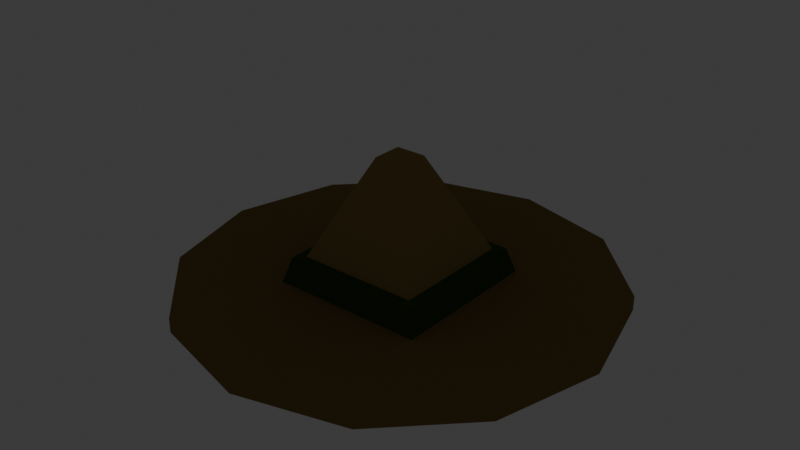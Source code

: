# Source: hat_warden.blend  (saved by Blender 5.2.45; exported with 4.5.12 LTS)
import bpy
from mathutils import Matrix  # noqa: F401  (used for matrix-valued properties, if any)

bpy.ops.wm.read_factory_settings(use_empty=True)
scene = bpy.context.scene
scene.name = 'Scene'

# ---- collections
col_collection = bpy.data.collections.new('Collection'); scene.collection.children.link(col_collection)

# ---- materials (node trees are filled in below, after node groups)
mat_mat_flat_lit = bpy.data.materials.new('mat_flat_lit')
mat_mat_emissive_warm = bpy.data.materials.new('mat_emissive_warm')
mat_mat_emissive_ember = bpy.data.materials.new('mat_emissive_ember')

# ---- material node trees
mat_mat_flat_lit.use_nodes = True; mat_mat_flat_lit.node_tree.nodes.clear()
_N = mat_mat_flat_lit.node_tree.nodes; _L = mat_mat_flat_lit.node_tree.links
n0 = _N.new('ShaderNodeOutputMaterial'); n0.name = 'Material Output'; n0.location = (0, 0)
n1 = _N.new('ShaderNodeBsdfPrincipled'); n1.name = 'Principled BSDF'; n1.location = (0, 0)
n1.inputs[2].default_value = 1.0
n1.inputs[10].default_value = 0.005
n1.inputs[13].default_value = 0.0
n2 = _N.new('ShaderNodeVertexColor'); n2.name = 'Color Attribute'; n2.location = (0, 0)
n2.layer_name = 'Col'
_L.new(n2.outputs[0], n1.inputs[0])
_L.new(n1.outputs[0], n0.inputs[0])
n0.is_active_output = True
mat_mat_emissive_warm.use_nodes = True; mat_mat_emissive_warm.node_tree.nodes.clear()
_N = mat_mat_emissive_warm.node_tree.nodes; _L = mat_mat_emissive_warm.node_tree.links
n0 = _N.new('ShaderNodeOutputMaterial'); n0.name = 'Material Output'; n0.location = (0, 0)
n1 = _N.new('ShaderNodeBsdfPrincipled'); n1.name = 'Principled BSDF'; n1.location = (0, 0)
n1.inputs[2].default_value = 1.0
n1.inputs[10].default_value = 0.005
n1.inputs[13].default_value = 0.0
n1.inputs[27].default_value = (1.0, 0.4564, 0.1022, 1.0)
n1.inputs[28].default_value = 1.0
n2 = _N.new('ShaderNodeVertexColor'); n2.name = 'Color Attribute'; n2.location = (0, 0)
n2.layer_name = 'Col'
_L.new(n2.outputs[0], n1.inputs[0])
_L.new(n1.outputs[0], n0.inputs[0])
n0.is_active_output = True
mat_mat_emissive_ember.use_nodes = True; mat_mat_emissive_ember.node_tree.nodes.clear()
_N = mat_mat_emissive_ember.node_tree.nodes; _L = mat_mat_emissive_ember.node_tree.links
n0 = _N.new('ShaderNodeOutputMaterial'); n0.name = 'Material Output'; n0.location = (0, 0)
n1 = _N.new('ShaderNodeBsdfPrincipled'); n1.name = 'Principled BSDF'; n1.location = (0, 0)
n1.inputs[2].default_value = 1.0
n1.inputs[10].default_value = 0.005
n1.inputs[13].default_value = 0.0
n1.inputs[27].default_value = (1.0, 0.1022, 0.0137, 1.0)
n1.inputs[28].default_value = 1.0
n2 = _N.new('ShaderNodeVertexColor'); n2.name = 'Color Attribute'; n2.location = (0, 0)
n2.layer_name = 'Col'
_L.new(n2.outputs[0], n1.inputs[0])
_L.new(n1.outputs[0], n0.inputs[0])
n0.is_active_output = True

# ---- world
world_world = bpy.data.worlds.new('World'); scene.world = world_world
world_world.use_nodes = True; world_world.node_tree.nodes.clear()
_N = world_world.node_tree.nodes; _L = world_world.node_tree.links
n0 = _N.new('ShaderNodeOutputWorld'); n0.name = 'World Output'; n0.location = (200, 100)
n1 = _N.new('ShaderNodeBackground'); n1.name = 'Background'; n1.location = (-200, 100)
n1.inputs[0].default_value = (0.05088, 0.05088, 0.05088, 1.0)
_L.new(n1.outputs[0], n0.inputs[0])
n0.is_active_output = True
world_world.color = (0.05088, 0.05088, 0.05088)
world_world.sun_shadow_jitter_overblur = 0.0

# ---- meshes
me_hat = bpy.data.meshes.new('Hat')
me_hat.from_pydata([(0.0, 0.11, 0.062), (0.0, 0.3, 0.0), (0.0, 0.3, 0.02), (0.15, 0.2598, 0.0), (0.15, 0.2598, 0.02), (0.2598, 0.15, 0.0), (0.2598, 0.15, 0.02), (0.3, 0.0, 0.0), (0.3, 0.0, 0.02), (0.2598, -0.15, 0.0), (0.2598, -0.15, 0.02), (0.15, -0.2598, 0.0), (0.15, -0.2598, 0.02), (0.0, -0.3, 0.0), (0.0, -0.3, 0.02), (-0.15, -0.2598, 0.0), (-0.15, -0.2598, 0.02), (-0.2598, -0.15, 0.0), (-0.2598, -0.15, 0.02), (-0.3, 0.0, 0.0), (-0.3, 0.0, 0.02), (-0.2598, 0.15, 0.0), (-0.2598, 0.15, 0.02), (-0.15, 0.2598, 0.0), (-0.15, 0.2598, 0.02), (-0.1061, 0.1061, 0.01), (-0.02121, 0.02121, 0.19), (0.1061, 0.1061, 0.01), (0.02121, 0.02121, 0.19), (0.1061, -0.1061, 0.01), (0.02121, -0.02121, 0.19), (-0.1061, -0.1061, 0.01), (-0.02121, -0.02121, 0.19), (-0.1075, 0.1075, 0.02), (-0.09758, 0.09758, 0.055), (0.1075, 0.1075, 0.02), (0.09758, 0.09758, 0.055), (0.1075, -0.1075, 0.02), (0.09758, -0.09758, 0.055), (-0.1075, -0.1075, 0.02), (-0.09758, -0.09758, 0.055), (0.0, 0.1187, 0.029), (0.0, 0.11, 0.018), (0.01647, 0.1127, 0.051), (0.01647, 0.1127, 0.029), (0.01018, 0.103, 0.051), (0.01018, 0.103, 0.029), (-0.01018, 0.103, 0.051), (-0.01018, 0.103, 0.029), (-0.01647, 0.1127, 0.051), (-0.01647, 0.1127, 0.029), (2.384e-09, 0.1187, 0.051)], [], [(42, 48, 50), (36, 34, 40, 38), (1, 2, 4, 3), (48, 47, 49, 50), (41, 51, 43, 44), (3, 4, 6, 5), (46, 45, 47, 48), (29, 30, 32, 31), (5, 6, 8, 7), (37, 39, 33, 35), (31, 25, 27, 29), (7, 8, 10, 9), (39, 40, 34, 33), (43, 0, 45), (9, 10, 12, 11), (42, 44, 46), (27, 28, 30, 29), (11, 12, 14, 13), (44, 43, 45, 46), (42, 41, 44), (13, 14, 16, 15), (37, 38, 40, 39), (42, 46, 48), (15, 16, 18, 17), (51, 0, 43), (25, 26, 28, 27), (17, 18, 20, 19), (26, 32, 30, 28), (35, 36, 38, 37), (19, 20, 22, 21), (4, 2, 24, 22, 20, 18, 16, 14, 12, 10, 8, 6), (33, 34, 36, 35), (21, 22, 24, 23), (45, 0, 47), (31, 32, 26, 25), (23, 24, 2, 1), (1, 3, 5, 7, 9, 11, 13, 15, 17, 19, 21, 23), (47, 0, 49), (42, 50, 41), (50, 49, 51, 41), (49, 0, 51)])
_ca = me_hat.color_attributes.new('Col', 'BYTE_COLOR', 'CORNER')
_ca.data.foreach_set('color', [0.4793, 0.3231, 0.04231, 1.0, 0.4793, 0.3231, 0.04231, 1.0, 0.4793, 0.3231, 0.04231, 1.0, 0.04971, 0.1022, 0.02315, 1.0, 0.04971, 0.1022, 0.02315, 1.0, 0.04971, 0.1022, 0.02315, 1.0, 0.04971, 0.1022, 0.02315, 1.0, 0.2542, 0.1746, 0.0648, 1.0, 0.2542, 0.1746, 0.0648, 1.0, 0.2542, 0.1746, 0.0648, 1.0, 0.2542, 0.1746, 0.0648, 1.0, 0.4793, 0.3231, 0.04231, 1.0, 0.4793, 0.3231, 0.04231, 1.0, 0.4793, 0.3231, 0.04231, 1.0, 0.4793, 0.3231, 0.04231, 1.0, 0.4793, 0.3231, 0.04231, 1.0, 0.4793, 0.3231, 0.04231, 1.0, 0.4793, 0.3231, 0.04231, 1.0, 0.4793, 0.3231, 0.04231, 1.0, 0.2542, 0.1746, 0.0648, 1.0, 0.2542, 0.1746, 0.0648, 1.0, 0.2542, 0.1746, 0.0648, 1.0, 0.2542, 0.1746, 0.0648, 1.0, 0.4793, 0.3231, 0.04231, 1.0, 0.4793, 0.3231, 0.04231, 1.0, 0.4793, 0.3231, 0.04231, 1.0, 0.4793, 0.3231, 0.04231, 1.0, 0.3231, 0.227, 0.08022, 1.0, 0.3231, 0.227, 0.08022, 1.0, 0.3231, 0.227, 0.08022, 1.0, 0.3231, 0.227, 0.08022, 1.0, 0.2542, 0.1746, 0.0648, 1.0, 0.2542, 0.1746, 0.0648, 1.0, 0.2542, 0.1746, 0.0648, 1.0, 0.2542, 0.1746, 0.0648, 1.0, 0.04971, 0.1022, 0.02315, 1.0, 0.04971, 0.1022, 0.02315, 1.0, 0.04971, 0.1022, 0.02315, 1.0, 0.04971, 0.1022, 0.02315, 1.0, 0.3231, 0.227, 0.08022, 1.0, 0.3231, 0.227, 0.08022, 1.0, 0.3231, 0.227, 0.08022, 1.0, 0.3231, 0.227, 0.08022, 1.0, 0.2542, 0.1746, 0.0648, 1.0, 0.2542, 0.1746, 0.0648, 1.0, 0.2542, 0.1746, 0.0648, 1.0, 0.2542, 0.1746, 0.0648, 1.0, 0.04971, 0.1022, 0.02315, 1.0, 0.04971, 0.1022, 0.02315, 1.0, 0.04971, 0.1022, 0.02315, 1.0, 0.04971, 0.1022, 0.02315, 1.0, 0.4793, 0.3231, 0.04231, 1.0, 0.4793, 0.3231, 0.04231, 1.0, 0.4793, 0.3231, 0.04231, 1.0, 0.2542, 0.1746, 0.0648, 1.0, 0.2542, 0.1746, 0.0648, 1.0, 0.2542, 0.1746, 0.0648, 1.0, 0.2542, 0.1746, 0.0648, 1.0, 0.4793, 0.3231, 0.04231, 1.0, 0.4793, 0.3231, 0.04231, 1.0, 0.4793, 0.3231, 0.04231, 1.0, 0.3231, 0.227, 0.08022, 1.0, 0.3231, 0.227, 0.08022, 1.0, 0.3231, 0.227, 0.08022, 1.0, 0.3231, 0.227, 0.08022, 1.0, 0.2542, 0.1746, 0.0648, 1.0, 0.2542, 0.1746, 0.0648, 1.0, 0.2542, 0.1746, 0.0648, 1.0, 0.2542, 0.1746, 0.0648, 1.0, 0.4793, 0.3231, 0.04231, 1.0, 0.4793, 0.3231, 0.04231, 1.0, 0.4793, 0.3231, 0.04231, 1.0, 0.4793, 0.3231, 0.04231, 1.0, 0.4793, 0.3231, 0.04231, 1.0, 0.4793, 0.3231, 0.04231, 1.0, 0.4793, 0.3231, 0.04231, 1.0, 0.2542, 0.1746, 0.0648, 1.0, 0.2542, 0.1746, 0.0648, 1.0, 0.2542, 0.1746, 0.0648, 1.0, 0.2542, 0.1746, 0.0648, 1.0, 0.04971, 0.1022, 0.02315, 1.0, 0.04971, 0.1022, 0.02315, 1.0, 0.04971, 0.1022, 0.02315, 1.0, 0.04971, 0.1022, 0.02315, 1.0, 0.4793, 0.3231, 0.04231, 1.0, 0.4793, 0.3231, 0.04231, 1.0, 0.4793, 0.3231, 0.04231, 1.0, 0.2542, 0.1746, 0.0648, 1.0, 0.2542, 0.1746, 0.0648, 1.0, 0.2542, 0.1746, 0.0648, 1.0, 0.2542, 0.1746, 0.0648, 1.0, 0.4793, 0.3231, 0.04231, 1.0, 0.4793, 0.3231, 0.04231, 1.0, 0.4793, 0.3231, 0.04231, 1.0, 0.3231, 0.227, 0.08022, 1.0, 0.3231, 0.227, 0.08022, 1.0, 0.3231, 0.227, 0.08022, 1.0, 0.3231, 0.227, 0.08022, 1.0, 0.2542, 0.1746, 0.0648, 1.0, 0.2542, 0.1746, 0.0648, 1.0, 0.2542, 0.1746, 0.0648, 1.0, 0.2542, 0.1746, 0.0648, 1.0, 0.3231, 0.227, 0.08022, 1.0, 0.3231, 0.227, 0.08022, 1.0, 0.3231, 0.227, 0.08022, 1.0, 0.3231, 0.227, 0.08022, 1.0, 0.04971, 0.1022, 0.02315, 1.0, 0.04971, 0.1022, 0.02315, 1.0, 0.04971, 0.1022, 0.02315, 1.0, 0.04971, 0.1022, 0.02315, 1.0, 0.2542, 0.1746, 0.0648, 1.0, 0.2542, 0.1746, 0.0648, 1.0, 0.2542, 0.1746, 0.0648, 1.0, 0.2542, 0.1746, 0.0648, 1.0, 0.2542, 0.1746, 0.0648, 1.0, 0.2542, 0.1746, 0.0648, 1.0, 0.2542, 0.1746, 0.0648, 1.0, 0.2542, 0.1746, 0.0648, 1.0, 0.2542, 0.1746, 0.0648, 1.0, 0.2542, 0.1746, 0.0648, 1.0, 0.2542, 0.1746, 0.0648, 1.0, 0.2542, 0.1746, 0.0648, 1.0, 0.2542, 0.1746, 0.0648, 1.0, 0.2542, 0.1746, 0.0648, 1.0, 0.2542, 0.1746, 0.0648, 1.0, 0.2542, 0.1746, 0.0648, 1.0, 0.04971, 0.1022, 0.02315, 1.0, 0.04971, 0.1022, 0.02315, 1.0, 0.04971, 0.1022, 0.02315, 1.0, 0.04971, 0.1022, 0.02315, 1.0, 0.2542, 0.1746, 0.0648, 1.0, 0.2542, 0.1746, 0.0648, 1.0, 0.2542, 0.1746, 0.0648, 1.0, 0.2542, 0.1746, 0.0648, 1.0, 0.4793, 0.3231, 0.04231, 1.0, 0.4793, 0.3231, 0.04231, 1.0, 0.4793, 0.3231, 0.04231, 1.0, 0.3231, 0.227, 0.08022, 1.0, 0.3231, 0.227, 0.08022, 1.0, 0.3231, 0.227, 0.08022, 1.0, 0.3231, 0.227, 0.08022, 1.0, 0.2542, 0.1746, 0.0648, 1.0, 0.2542, 0.1746, 0.0648, 1.0, 0.2542, 0.1746, 0.0648, 1.0, 0.2542, 0.1746, 0.0648, 1.0, 0.2542, 0.1746, 0.0648, 1.0, 0.2542, 0.1746, 0.0648, 1.0, 0.2542, 0.1746, 0.0648, 1.0, 0.2542, 0.1746, 0.0648, 1.0, 0.2542, 0.1746, 0.0648, 1.0, 0.2542, 0.1746, 0.0648, 1.0, 0.2542, 0.1746, 0.0648, 1.0, 0.2542, 0.1746, 0.0648, 1.0, 0.2542, 0.1746, 0.0648, 1.0, 0.2542, 0.1746, 0.0648, 1.0, 0.2542, 0.1746, 0.0648, 1.0, 0.2542, 0.1746, 0.0648, 1.0, 0.4793, 0.3231, 0.04231, 1.0, 0.4793, 0.3231, 0.04231, 1.0, 0.4793, 0.3231, 0.04231, 1.0, 0.4793, 0.3231, 0.04231, 1.0, 0.4793, 0.3231, 0.04231, 1.0, 0.4793, 0.3231, 0.04231, 1.0, 0.4793, 0.3231, 0.04231, 1.0, 0.4793, 0.3231, 0.04231, 1.0, 0.4793, 0.3231, 0.04231, 1.0, 0.4793, 0.3231, 0.04231, 1.0, 0.4793, 0.3231, 0.04231, 1.0, 0.4793, 0.3231, 0.04231, 1.0, 0.4793, 0.3231, 0.04231, 1.0])
me_hat.materials.append(mat_mat_flat_lit)
me_hat.materials.append(mat_mat_emissive_warm)
me_hat.materials.append(mat_mat_emissive_ember)
me_hat.update()

# ---- objects
ob_hat = bpy.data.objects.new('Hat', me_hat)

# ---- transforms, parenting, visibility, modifiers, constraints
ob_hat.location = (0.0, 0.0, 0.0)

# ---- collection membership
scene.collection.objects.link(ob_hat)

# ---- scene / render settings (as saved in the file)
scene.frame_start = 1; scene.frame_end = 250; scene.frame_set(1)
scene.render.engine = 'BLENDER_EEVEE_NEXT'
scene.render.bake_bias = 0.0
scene.render.bake_samples = 0
scene.render.compositor_device = 'GPU'
scene.eevee.use_volume_custom_range = False
scene.eevee.fast_gi_thickness_near = 0.1
scene.eevee.fast_gi_thickness_far = 0.0
scene.eevee.ray_tracing_options.screen_trace_thickness = 0.1
bpy.context.view_layer.update()

# ---- added for rendering (the .blend has no active camera): camera
cam_auto = bpy.data.cameras.new('AutoCamera')
cam_auto.lens = 50.0
cam_auto.sensor_width = 36.0
cam_auto.clip_end = 1000.0
ob_auto_camera = bpy.data.objects.new('AutoCamera', cam_auto)
scene.collection.objects.link(ob_auto_camera)
ob_auto_camera.location = (0.80452, -0.965424, 0.738616)
ob_auto_camera.rotation_euler = (1.09748, -7.21219e-08, 0.694738)
scene.camera = ob_auto_camera
bpy.context.view_layer.update()
